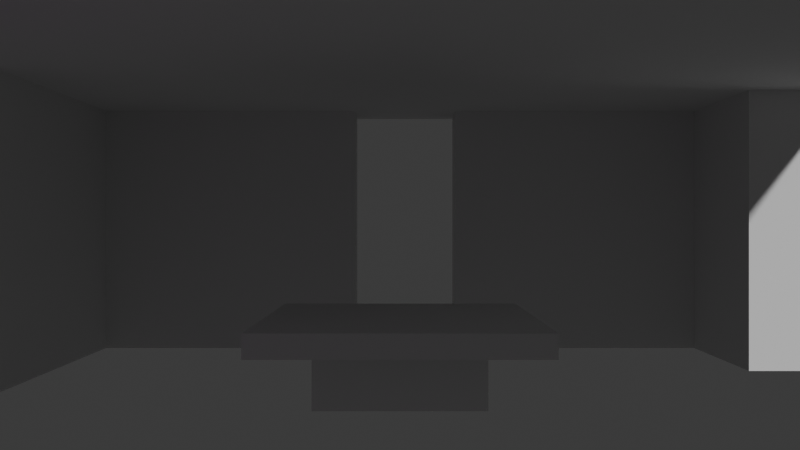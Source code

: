# Source: groundtruth.blend  (saved by Blender 4.0.36; exported with 4.5.12 LTS)
import bpy
from mathutils import Matrix  # noqa: F401  (used for matrix-valued properties, if any)

bpy.ops.wm.read_factory_settings(use_empty=True)
scene = bpy.context.scene
scene.name = 'Scene'

# ---- collections
col_collection = bpy.data.collections.new('Collection'); scene.collection.children.link(col_collection)

# ---- images (referenced by path relative to the original .blend; pixels are not part of the script)
import os
ASSET_DIR = os.environ.get("B2B_ASSET_DIR", "")  # directory of the original .blend (textures are referenced by path, not embedded)
HERE = os.path.dirname(os.path.abspath(__file__))  # packed textures are extracted next to this script under _unpacked/

def load_image(name, relpath, width, height, colorspace="sRGB"):
    """Load a texture the original file referenced (path relative to the .blend, or extracted next to this script)."""
    p = next((c for c in (os.path.join(HERE, relpath), os.path.join(ASSET_DIR, relpath)) if relpath and os.path.exists(c)), "")
    if p:
        img = bpy.data.images.load(p, check_existing=True)
        img.name = name
    else:  # same state as the original file: an image datablock whose file is absent (Cycles renders it pink)
        img = bpy.data.images.new(name, width, height)
        img.source = "FILE"
        img.filepath = "//" + (relpath or name)
    img.colorspace_settings.name = colorspace
    return img
img_gray_png = load_image('gray.png', 'gray.png', 1024, 1024, 'sRGB')
img_black_png = load_image('black.png', 'black.png', 1024, 1024, 'sRGB')
img_white_png = load_image('white.png', 'white.png', 1024, 1024, 'sRGB')
img_bodynormalmap_png = load_image('BodyNormalMap.png', 'BodyNormalMap.png', 1024, 1024, 'sRGB')

# ---- materials (node trees are filled in below, after node groups)
mat_test = bpy.data.materials.new('Test')
mat_test.alpha_threshold = 0.0
mat_test.use_transparent_shadow = False
mat_test.roughness = 0.5
mat_test.line_color = (0.0, 0.0, 0.0, 1.0)

# ---- material node trees
mat_test.use_nodes = True; mat_test.node_tree.nodes.clear()
_N = mat_test.node_tree.nodes; _L = mat_test.node_tree.links
n0 = _N.new('ShaderNodeOutputMaterial'); n0.name = 'Material Output'; n0.location = (300, 300)
n1 = _N.new('ShaderNodeBsdfPrincipled'); n1.name = 'Principled BSDF'; n1.location = (10, 300)
n1.inputs[3].default_value = 1.45
n2 = _N.new('ShaderNodeTexImage'); n2.name = 'Image Texture'; n2.location = (-280, 260)
n2.image = img_gray_png
n3 = _N.new('ShaderNodeTexImage'); n3.name = 'Image Texture.001'; n3.location = (-280, 260)
n3.image = img_black_png
n4 = _N.new('ShaderNodeTexImage'); n4.name = 'Image Texture.002'; n4.location = (-280, 220)
n4.image = img_white_png
n5 = _N.new('ShaderNodeNormalMap'); n5.name = 'Normal Map'; n5.location = (-190, 60)
n6 = _N.new('ShaderNodeTexImage'); n6.name = 'Image Texture.003'; n6.location = (-480, -20)
n6.image = img_bodynormalmap_png
n7 = _N.new('ShaderNodeTexImage'); n7.name = 'Image Texture.004'; n7.location = (-280, -780)
n7.image = img_white_png
_L.new(n1.outputs[0], n0.inputs[0])
_L.new(n2.outputs[0], n1.inputs[0])
_L.new(n3.outputs[1], n1.inputs[1])
_L.new(n4.outputs[1], n1.inputs[2])
_L.new(n5.outputs[0], n1.inputs[5])
_L.new(n6.outputs[0], n5.inputs[1])
_L.new(n7.outputs[0], n1.inputs[27])
n0.is_active_output = True

# ---- world
world_world = bpy.data.worlds.new('World'); scene.world = world_world
world_world.use_nodes = True; world_world.node_tree.nodes.clear()
_N = world_world.node_tree.nodes; _L = world_world.node_tree.links
n0 = _N.new('ShaderNodeOutputWorld'); n0.name = 'World Output'; n0.location = (300, 300)
n1 = _N.new('ShaderNodeBackground'); n1.name = 'Background'; n1.location = (10, 300)
n1.inputs[0].default_value = (0.05088, 0.05088, 0.05088, 1.0)
_L.new(n1.outputs[0], n0.inputs[0])
n0.is_active_output = True
world_world.color = (0.05088, 0.05088, 0.05088)
world_world.use_sun_shadow = False
world_world.sun_shadow_jitter_overblur = 0.0

# ---- cameras
cam_camera = bpy.data.cameras.new('Camera')

# ---- meshes
me_cube_001 = bpy.data.meshes.new('Cube.001')
me_cube_001.from_pydata([(-1.0, -1.0, -1.0), (-1.0, -1.0, 1.0), (-1.0, 1.0, -1.0), (-1.0, 1.0, 1.0), (1.0, -1.0, -1.0), (1.0, -1.0, 1.0), (1.0, 1.0, -1.0), (1.0, 1.0, 1.0)], [], [(0, 1, 3, 2), (2, 3, 7, 6), (6, 7, 5, 4), (4, 5, 1, 0), (2, 6, 4, 0), (7, 3, 1, 5)])
_uv = me_cube_001.uv_layers.new(name='UVMap')
_uv.uv.foreach_set('vector', [0.375, 0.0, 0.625, 0.0, 0.625, 0.25, 0.375, 0.25, 0.375, 0.25, 0.625, 0.25, 0.625, 0.5, 0.375, 0.5, 0.375, 0.5, 0.625, 0.5, 0.625, 0.75, 0.375, 0.75, 0.375, 0.75, 0.625, 0.75, 0.625, 1.0, 0.375, 1.0, 0.125, 0.5, 0.375, 0.5, 0.375, 0.75, 0.125, 0.75, 0.625, 0.5, 0.875, 0.5, 0.875, 0.75, 0.625, 0.75])
me_cube_001.update()
me_cube_002 = bpy.data.meshes.new('Cube.002')
me_cube_002.from_pydata([(-1.0, -1.0, -1.0), (-1.0, -1.0, 1.0), (-1.0, 1.0, -1.0), (-1.0, 1.0, 1.0), (1.0, -1.0, -1.0), (1.0, -1.0, 1.0), (1.0, 1.0, -1.0), (1.0, 1.0, 1.0)], [], [(0, 1, 3, 2), (2, 3, 7, 6), (6, 7, 5, 4), (4, 5, 1, 0), (2, 6, 4, 0), (7, 3, 1, 5)])
_uv = me_cube_002.uv_layers.new(name='UVMap')
_uv.uv.foreach_set('vector', [0.375, 0.0, 0.625, 0.0, 0.625, 0.25, 0.375, 0.25, 0.375, 0.25, 0.625, 0.25, 0.625, 0.5, 0.375, 0.5, 0.375, 0.5, 0.625, 0.5, 0.625, 0.75, 0.375, 0.75, 0.375, 0.75, 0.625, 0.75, 0.625, 1.0, 0.375, 1.0, 0.125, 0.5, 0.375, 0.5, 0.375, 0.75, 0.125, 0.75, 0.625, 0.5, 0.875, 0.5, 0.875, 0.75, 0.625, 0.75])
me_cube_002.materials.append(mat_test)
me_cube_002.update()
me_cube_003 = bpy.data.meshes.new('Cube.003')
me_cube_003.from_pydata([(-1.0, -1.0, -1.0), (-1.0, -1.0, 1.0), (-1.0, 1.0, -1.0), (-1.0, 1.0, 1.0), (1.0, -1.0, -1.0), (1.0, -1.0, 1.0), (1.0, 1.0, -1.0), (1.0, 1.0, 1.0), (-1.0, -8.304, -1.0), (-1.0, -8.304, 1.0), (1.0, -8.304, 1.0), (1.0, -8.304, -1.0), (6.349, 1.0, 1.0), (6.349, 1.0, -1.0), (6.349, -1.0, -1.0), (6.349, -1.0, 1.0)], [], [(0, 1, 3, 2), (2, 3, 7, 6), (5, 4, 14, 15), (4, 5, 10, 11), (2, 6, 4, 0), (7, 3, 1, 5), (11, 10, 9, 8), (1, 0, 8, 9), (0, 4, 11, 8), (5, 1, 9, 10), (13, 12, 15, 14), (4, 6, 13, 14), (7, 5, 15, 12), (6, 7, 12, 13)])
_uv = me_cube_003.uv_layers.new(name='UVMap')
_uv.uv.foreach_set('vector', [0.375, 0.0, 0.625, 0.0, 0.625, 0.25, 0.375, 0.25, 0.375, 0.25, 0.625, 0.25, 0.625, 0.5, 0.375, 0.5, 0.625, 0.75, 0.375, 0.75, 0.375, 0.75, 0.625, 0.75, 0.375, 0.75, 0.625, 0.75, 0.625, 0.75, 0.375, 0.75, 0.125, 0.5, 0.375, 0.5, 0.375, 0.75, 0.125, 0.75, 0.625, 0.5, 0.875, 0.5, 0.875, 0.75, 0.625, 0.75, 0.375, 0.75, 0.625, 0.75, 0.625, 1.0, 0.375, 1.0, 0.625, 0.0, 0.375, 0.0, 0.375, 0.0, 0.625, 0.0, 0.125, 0.75, 0.375, 0.75, 0.375, 0.75, 0.125, 0.75, 0.625, 0.75, 0.875, 0.75, 0.875, 0.75, 0.625, 0.75, 0.375, 0.5, 0.625, 0.5, 0.625, 0.75, 0.375, 0.75, 0.375, 0.75, 0.375, 0.5, 0.375, 0.5, 0.375, 0.75, 0.625, 0.5, 0.625, 0.75, 0.625, 0.75, 0.625, 0.5, 0.375, 0.5, 0.625, 0.5, 0.625, 0.5, 0.375, 0.5])
me_cube_003.update()
me_cube_004 = bpy.data.meshes.new('Cube.004')
me_cube_004.from_pydata([(-1.0, -1.0, -1.0), (-1.0, -1.0, 1.0), (-1.0, 1.0, -1.0), (-1.0, 1.0, 1.0), (1.0, -1.0, -1.0), (1.0, -1.0, 1.0), (1.0, 1.0, -1.0), (1.0, 1.0, 1.0), (-1.0, 8.614, 1.0), (-1.0, 8.614, -1.0), (1.0, 8.614, -1.0), (1.0, 8.614, 1.0), (10.45, 1.0, 1.0), (10.45, 1.0, -1.0), (10.45, -1.0, -1.0), (10.45, -1.0, 1.0)], [], [(0, 1, 3, 2), (3, 7, 11, 8), (4, 6, 13, 14), (4, 5, 1, 0), (2, 6, 4, 0), (7, 3, 1, 5), (9, 8, 11, 10), (2, 3, 8, 9), (7, 6, 10, 11), (6, 2, 9, 10), (13, 12, 15, 14), (7, 5, 15, 12), (6, 7, 12, 13), (5, 4, 14, 15)])
_uv = me_cube_004.uv_layers.new(name='UVMap')
_uv.uv.foreach_set('vector', [0.375, 0.0, 0.625, 0.0, 0.625, 0.25, 0.375, 0.25, 0.875, 0.5, 0.625, 0.5, 0.625, 0.5, 0.875, 0.5, 0.375, 0.75, 0.375, 0.5, 0.375, 0.5, 0.375, 0.75, 0.375, 0.75, 0.625, 0.75, 0.625, 1.0, 0.375, 1.0, 0.125, 0.5, 0.375, 0.5, 0.375, 0.75, 0.125, 0.75, 0.625, 0.5, 0.875, 0.5, 0.875, 0.75, 0.625, 0.75, 0.375, 0.25, 0.625, 0.25, 0.625, 0.5, 0.375, 0.5, 0.375, 0.25, 0.625, 0.25, 0.625, 0.25, 0.375, 0.25, 0.625, 0.5, 0.375, 0.5, 0.375, 0.5, 0.625, 0.5, 0.375, 0.5, 0.125, 0.5, 0.125, 0.5, 0.375, 0.5, 0.375, 0.5, 0.625, 0.5, 0.625, 0.75, 0.375, 0.75, 0.625, 0.5, 0.625, 0.75, 0.625, 0.75, 0.625, 0.5, 0.375, 0.5, 0.625, 0.5, 0.625, 0.5, 0.375, 0.5, 0.625, 0.75, 0.375, 0.75, 0.375, 0.75, 0.625, 0.75])
me_cube_004.update()
me_cube_005 = bpy.data.meshes.new('Cube.005')
me_cube_005.from_pydata([(-1.0, -1.0, -1.0), (-1.0, -1.0, 1.0), (-1.0, 1.0, -1.0), (-1.0, 1.0, 1.0), (1.0, -1.0, -1.0), (1.0, -1.0, 1.0), (1.0, 1.0, -1.0), (1.0, 1.0, 1.0)], [], [(0, 1, 3, 2), (2, 3, 7, 6), (6, 7, 5, 4), (4, 5, 1, 0), (2, 6, 4, 0), (7, 3, 1, 5)])
_uv = me_cube_005.uv_layers.new(name='UVMap')
_uv.uv.foreach_set('vector', [0.375, 0.0, 0.625, 0.0, 0.625, 0.25, 0.375, 0.25, 0.375, 0.25, 0.625, 0.25, 0.625, 0.5, 0.375, 0.5, 0.375, 0.5, 0.625, 0.5, 0.625, 0.75, 0.375, 0.75, 0.375, 0.75, 0.625, 0.75, 0.625, 1.0, 0.375, 1.0, 0.125, 0.5, 0.375, 0.5, 0.375, 0.75, 0.125, 0.75, 0.625, 0.5, 0.875, 0.5, 0.875, 0.75, 0.625, 0.75])
me_cube_005.update()
me_cube_006 = bpy.data.meshes.new('Cube.006')
me_cube_006.from_pydata([(-0.5995, -0.5995, -1.0), (-1.0, -1.0, 1.0), (-0.5995, 0.5995, -1.0), (-1.0, 1.0, 1.0), (0.5995, -0.5995, -1.0), (1.0, -1.0, 1.0), (0.5995, 0.5995, -1.0), (1.0, 1.0, 1.0), (-1.0, 1.0, -1.0), (-1.0, -1.0, -1.0), (1.0, 1.0, -1.0), (1.0, -1.0, -1.0), (-0.5995, 0.5995, -5.952), (-0.5995, -0.5995, -5.952), (0.5995, 0.5995, -5.952), (0.5995, -0.5995, -5.952)], [], [(9, 1, 3, 8), (8, 3, 7, 10), (10, 7, 5, 11), (11, 5, 1, 9), (6, 4, 15, 14), (7, 3, 1, 5), (2, 0, 9, 8), (6, 2, 8, 10), (4, 6, 10, 11), (0, 4, 11, 9), (12, 14, 15, 13), (0, 2, 12, 13), (4, 0, 13, 15), (2, 6, 14, 12)])
_uv = me_cube_006.uv_layers.new(name='UVMap')
_uv.uv.foreach_set('vector', [0.375, 0.0, 0.625, 0.0, 0.625, 0.25, 0.375, 0.25, 0.375, 0.25, 0.625, 0.25, 0.625, 0.5, 0.375, 0.5, 0.375, 0.5, 0.625, 0.5, 0.625, 0.75, 0.375, 0.75, 0.375, 0.75, 0.625, 0.75, 0.625, 1.0, 0.375, 1.0, 0.3249, 0.5501, 0.3249, 0.6999, 0.3249, 0.6999, 0.3249, 0.5501, 0.625, 0.5, 0.875, 0.5, 0.875, 0.75, 0.625, 0.75, 0.1751, 0.5501, 0.1751, 0.6999, 0.125, 0.75, 0.125, 0.5, 0.3249, 0.5501, 0.1751, 0.5501, 0.125, 0.5, 0.375, 0.5, 0.3249, 0.6999, 0.3249, 0.5501, 0.375, 0.5, 0.375, 0.75, 0.1751, 0.6999, 0.3249, 0.6999, 0.375, 0.75, 0.125, 0.75, 0.1751, 0.5501, 0.3249, 0.5501, 0.3249, 0.6999, 0.1751, 0.6999, 0.1751, 0.6999, 0.1751, 0.5501, 0.1751, 0.5501, 0.1751, 0.6999, 0.3249, 0.6999, 0.1751, 0.6999, 0.1751, 0.6999, 0.3249, 0.6999, 0.1751, 0.5501, 0.3249, 0.5501, 0.3249, 0.5501, 0.1751, 0.5501])
me_cube_006.update()

# ---- objects
ob_cube_001 = bpy.data.objects.new('Cube.001', me_cube_001)
ob_cube_002 = bpy.data.objects.new('Cube.002', me_cube_002)
ob_cube_003 = bpy.data.objects.new('Cube.003', me_cube_003)
ob_cube_004 = bpy.data.objects.new('Cube.004', me_cube_004)
ob_cube = bpy.data.objects.new('Cube', me_cube_005)
ob_cube_005 = bpy.data.objects.new('Cube.005', me_cube_006)
ob_camera = bpy.data.objects.new('Camera', cam_camera)

# ---- transforms, parenting, visibility, modifiers, constraints
ob_cube_001.location = (4.0, -4.0, 1.597)
ob_cube_001.rotation_euler = (0.0, -0.0, -1.571)
ob_cube_001.scale = (0.4, 0.4, 1.6)
ob_cube_002.location = (-4.0, -4.0, 1.597)
ob_cube_002.rotation_euler = (0.0, -0.0, -1.571)
ob_cube_002.scale = (0.4, 0.4, 1.6)
ob_cube_003.location = (4.0, 4.0, 1.597)
ob_cube_003.rotation_euler = (0.0, -0.0, -1.571)
ob_cube_003.scale = (0.4, 0.4, 1.6)
ob_cube_004.location = (-4.0, 4.0, 1.597)
ob_cube_004.rotation_euler = (0.0, -0.0, -1.571)
ob_cube_004.scale = (0.4, 0.4, 1.6)
ob_cube.location = (0.0, 2.066e-07, 3.094)
ob_cube.rotation_euler = (0.0, -0.0, -1.571)
ob_cube.scale = (4.6, 4.6, 0.2)
ob_cube_005.location = (0.0, 2.066e-07, 0.5816)
ob_cube_005.rotation_euler = (0.0, -0.0, -1.571)
ob_cube_005.scale = (1.6, 1.2, 0.1)
ob_camera.location = (0.0, -10.0, 1.5)
ob_camera.rotation_euler = (1.571, 0.0, 0.0)

# ---- collection membership
col_collection.objects.link(ob_cube_001)
col_collection.objects.link(ob_cube_002)
col_collection.objects.link(ob_cube_003)
col_collection.objects.link(ob_cube_004)
col_collection.objects.link(ob_cube)
col_collection.objects.link(ob_cube_005)
col_collection.objects.link(ob_camera)

# ---- scene / render settings (as saved in the file)
scene.camera = ob_camera
scene.frame_start = 1; scene.frame_end = 250; scene.frame_set(0)
scene.render.engine = 'BLENDER_EEVEE_NEXT'
scene.cycles.sampling_pattern = 'TABULATED_SOBOL'
bpy.context.view_layer.update()

# ---- added for rendering (the .blend has no usable light): sun
light_auto_sun = bpy.data.lights.new('AutoSun', 'SUN')
light_auto_sun.energy = 3.0
light_auto_sun.angle = 0.0523599
ob_auto_sun = bpy.data.objects.new('AutoSun', light_auto_sun)
scene.collection.objects.link(ob_auto_sun)
ob_auto_sun.rotation_euler = (0.872665, 0.174533, 0.523599)
bpy.context.view_layer.update()
